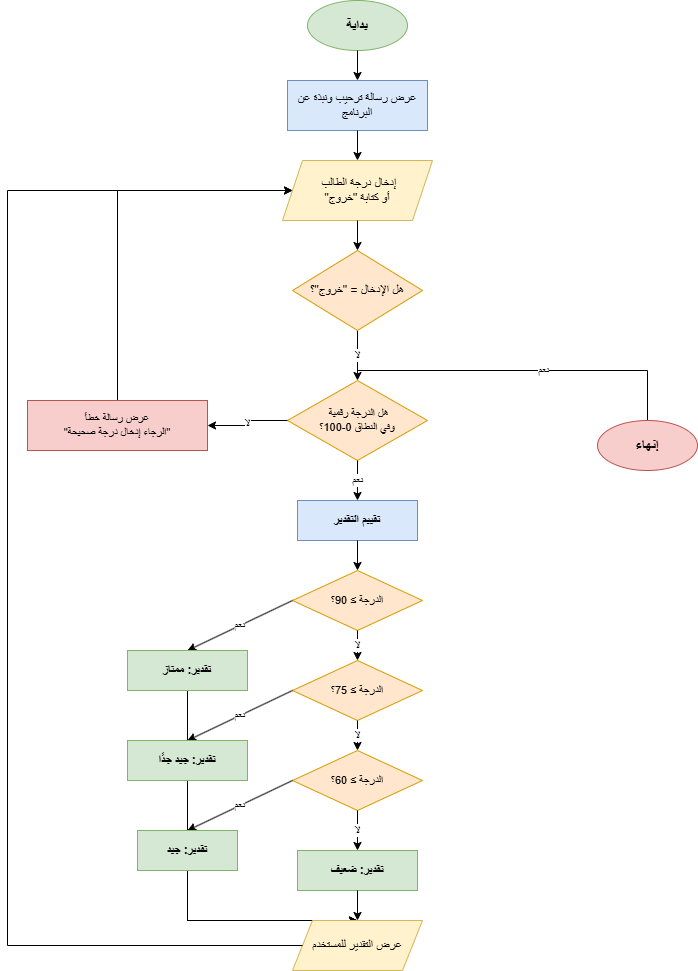

The diagram above was exported from draw.io. Its source (the exported page's mxGraphModel, read from the mxfile embedded in the PNG):
<mxGraphModel dx="1758" dy="975" grid="1" gridSize="10" guides="1" tooltips="1" connect="1" arrows="1" fold="1" page="1" pageScale="1" pageWidth="850" pageHeight="1100" math="0" shadow="0">
  <root>
    <mxCell id="0" />
    <mxCell id="1" parent="0" />
    <mxCell id="8EQ9GRhi2qXdpWPFiyv8-1" parent="1" style="ellipse;whiteSpace=wrap;html=1;fillColor=#d5e8d4;strokeColor=#82b366;fontSize=14;fontStyle=1" value="بداية" vertex="1">
      <mxGeometry height="50" width="100" x="360" y="40" as="geometry" />
    </mxCell>
    <mxCell id="8EQ9GRhi2qXdpWPFiyv8-2" edge="1" parent="1" source="8EQ9GRhi2qXdpWPFiyv8-1" style="endArrow=classic;html=1;rounded=0;exitX=0.5;exitY=1;entryX=0.5;entryY=0" target="8EQ9GRhi2qXdpWPFiyv8-3" value="">
      <mxGeometry height="50" relative="1" width="50" as="geometry" />
    </mxCell>
    <mxCell id="8EQ9GRhi2qXdpWPFiyv8-3" parent="1" style="rounded=0;whiteSpace=wrap;html=1;fillColor=#dae8fc;strokeColor=#6c8ebf;fontSize=12" value="&lt;div style=&quot;direction: rtl;&quot;&gt;&lt;span style=&quot;background-color: transparent; color: light-dark(rgb(0, 0, 0), rgb(255, 255, 255));&quot;&gt;عرض رسالة ترحيب ونبذة عن البرنامج&lt;/span&gt;&lt;/div&gt;" vertex="1">
      <mxGeometry height="50" width="140" x="340" y="120" as="geometry" />
    </mxCell>
    <mxCell id="8EQ9GRhi2qXdpWPFiyv8-4" edge="1" parent="1" source="8EQ9GRhi2qXdpWPFiyv8-3" style="endArrow=classic;html=1;rounded=0;exitX=0.5;exitY=1;entryX=0.5;entryY=0" target="8EQ9GRhi2qXdpWPFiyv8-5" value="">
      <mxGeometry height="50" relative="1" width="50" as="geometry" />
    </mxCell>
    <mxCell id="8EQ9GRhi2qXdpWPFiyv8-5" parent="1" style="shape=parallelogram;perimeter=parallelogramPerimeter;whiteSpace=wrap;html=1;fixedSize=1;fillColor=#fff2cc;strokeColor=#d6b656;fontSize=12" value="&lt;div style=&quot;direction: rtl;&quot;&gt;&lt;span style=&quot;background-color: transparent; color: light-dark(rgb(0, 0, 0), rgb(255, 255, 255));&quot;&gt;إدخال درجة الطالب&amp;nbsp;&lt;/span&gt;&lt;/div&gt;&lt;div style=&quot;direction: rtl;&quot;&gt;&lt;span style=&quot;background-color: transparent; color: light-dark(rgb(0, 0, 0), rgb(255, 255, 255));&quot;&gt;أو كتابة &quot;خروج&quot;&lt;/span&gt;&lt;/div&gt;" vertex="1">
      <mxGeometry height="60" width="150" x="335" y="200" as="geometry" />
    </mxCell>
    <mxCell id="8EQ9GRhi2qXdpWPFiyv8-6" edge="1" parent="1" source="8EQ9GRhi2qXdpWPFiyv8-5" style="endArrow=classic;html=1;rounded=0;exitX=0.5;exitY=1;entryX=0.5;entryY=0" target="8EQ9GRhi2qXdpWPFiyv8-7" value="">
      <mxGeometry height="50" relative="1" width="50" as="geometry" />
    </mxCell>
    <mxCell id="8EQ9GRhi2qXdpWPFiyv8-8" edge="1" parent="1" source="8EQ9GRhi2qXdpWPFiyv8-7" style="endArrow=classic;html=1;rounded=0;exitX=0.5;exitY=0;entryX=0.5;entryY=1;edgeStyle=orthogonalEdgeStyle" target="8EQ9GRhi2qXdpWPFiyv8-9" value="نعم">
      <mxGeometry relative="1" x="0.2" as="geometry">
        <Array as="points">
          <mxPoint x="410" y="410" />
          <mxPoint x="700" y="410" />
          <mxPoint x="700" y="460" />
        </Array>
        <mxPoint x="400" y="400" as="sourcePoint" />
        <mxPoint x="400" y="460" as="targetPoint" />
      </mxGeometry>
    </mxCell>
    <mxCell id="8EQ9GRhi2qXdpWPFiyv8-9" parent="1" style="ellipse;whiteSpace=wrap;html=1;fillColor=#f8cecc;strokeColor=#b85450;fontSize=14;fontStyle=1" value="إنهاء" vertex="1">
      <mxGeometry height="50" width="100" x="650" y="460" as="geometry" />
    </mxCell>
    <mxCell id="8EQ9GRhi2qXdpWPFiyv8-10" edge="1" parent="1" source="8EQ9GRhi2qXdpWPFiyv8-7" style="endArrow=classic;html=1;rounded=0;exitX=0.5;exitY=1;entryX=0.5;entryY=0" target="8EQ9GRhi2qXdpWPFiyv8-11" value="لا">
      <mxGeometry height="50" relative="1" width="50" as="geometry">
        <mxPoint x="410" y="400" as="sourcePoint" />
        <mxPoint x="410" y="430" as="targetPoint" />
      </mxGeometry>
    </mxCell>
    <mxCell id="8EQ9GRhi2qXdpWPFiyv8-11" parent="1" style="rhombus;whiteSpace=wrap;html=1;fillColor=#ffe6cc;strokeColor=#d79b00;fontSize=11" value="&lt;div style=&quot;direction: rtl;&quot;&gt;&lt;span style=&quot;background-color: transparent; color: light-dark(rgb(0, 0, 0), rgb(255, 255, 255));&quot;&gt;هل الدرجة رقمية&amp;nbsp;&lt;/span&gt;&lt;/div&gt;&lt;div style=&quot;direction: rtl;&quot;&gt;وفي النطاق 0-100؟&lt;/div&gt;" vertex="1">
      <mxGeometry height="80" width="140" x="340" y="420" as="geometry" />
    </mxCell>
    <mxCell id="8EQ9GRhi2qXdpWPFiyv8-12" edge="1" parent="1" source="8EQ9GRhi2qXdpWPFiyv8-11" style="endArrow=classic;html=1;rounded=0;exitX=0;exitY=0.5;entryX=1;entryY=0.5;edgeStyle=orthogonalEdgeStyle" target="8EQ9GRhi2qXdpWPFiyv8-13" value="لا">
      <mxGeometry height="50" relative="1" width="50" as="geometry">
        <mxPoint x="300" y="460" as="sourcePoint" />
        <mxPoint x="200" y="460" as="targetPoint" />
      </mxGeometry>
    </mxCell>
    <mxCell id="8EQ9GRhi2qXdpWPFiyv8-14" edge="1" parent="1" source="8EQ9GRhi2qXdpWPFiyv8-13" style="endArrow=classic;html=1;rounded=0;exitX=0.5;exitY=0;entryX=0;entryY=0.5;edgeStyle=orthogonalEdgeStyle" target="8EQ9GRhi2qXdpWPFiyv8-5" value="">
      <mxGeometry height="50" relative="1" width="50" as="geometry">
        <Array as="points">
          <mxPoint x="170" y="230" />
        </Array>
        <mxPoint x="170" y="440" as="sourcePoint" />
        <mxPoint x="335" y="230" as="targetPoint" />
      </mxGeometry>
    </mxCell>
    <mxCell id="8EQ9GRhi2qXdpWPFiyv8-15" edge="1" parent="1" source="8EQ9GRhi2qXdpWPFiyv8-11" style="endArrow=classic;html=1;rounded=0;exitX=0.5;exitY=1;entryX=0.5;entryY=0" target="8EQ9GRhi2qXdpWPFiyv8-16" value="نعم">
      <mxGeometry height="50" relative="1" width="50" as="geometry">
        <mxPoint x="410" y="530" as="sourcePoint" />
        <mxPoint x="410" y="550" as="targetPoint" />
      </mxGeometry>
    </mxCell>
    <mxCell id="8EQ9GRhi2qXdpWPFiyv8-16" parent="1" style="rounded=0;whiteSpace=wrap;html=1;fillColor=#dae8fc;strokeColor=#6c8ebf;fontSize=12;fontStyle=1" value="تقييم التقدير" vertex="1">
      <mxGeometry height="40" width="120" x="350" y="540" as="geometry" />
    </mxCell>
    <mxCell id="8EQ9GRhi2qXdpWPFiyv8-17" edge="1" parent="1" source="8EQ9GRhi2qXdpWPFiyv8-16" style="endArrow=classic;html=1;rounded=0;exitX=0.5;exitY=1;entryX=0.5;entryY=0" target="8EQ9GRhi2qXdpWPFiyv8-18" value="">
      <mxGeometry height="50" relative="1" width="50" as="geometry" />
    </mxCell>
    <mxCell id="8EQ9GRhi2qXdpWPFiyv8-18" parent="1" style="rhombus;whiteSpace=wrap;html=1;fillColor=#ffe6cc;strokeColor=#d79b00;fontSize=11" value="الدرجة ≥ 90؟" vertex="1">
      <mxGeometry height="60" width="130" x="345" y="610" as="geometry" />
    </mxCell>
    <mxCell id="8EQ9GRhi2qXdpWPFiyv8-19" edge="1" parent="1" source="8EQ9GRhi2qXdpWPFiyv8-18" style="endArrow=classic;html=1;rounded=0;exitX=0;exitY=0.5;entryX=0.5;entryY=0" target="8EQ9GRhi2qXdpWPFiyv8-20" value="نعم">
      <mxGeometry height="50" relative="1" width="50" as="geometry">
        <mxPoint x="300" y="640" as="sourcePoint" />
        <mxPoint x="250" y="690" as="targetPoint" />
      </mxGeometry>
    </mxCell>
    <mxCell id="8EQ9GRhi2qXdpWPFiyv8-21" edge="1" parent="1" source="8EQ9GRhi2qXdpWPFiyv8-18" style="endArrow=classic;html=1;rounded=0;exitX=0.5;exitY=1;entryX=0.5;entryY=0" target="8EQ9GRhi2qXdpWPFiyv8-22" value="لا">
      <mxGeometry height="50" relative="1" width="50" as="geometry" />
    </mxCell>
    <mxCell id="8EQ9GRhi2qXdpWPFiyv8-22" parent="1" style="rhombus;whiteSpace=wrap;html=1;fillColor=#ffe6cc;strokeColor=#d79b00;fontSize=11" value="الدرجة ≥ 75؟" vertex="1">
      <mxGeometry height="60" width="130" x="345" y="700" as="geometry" />
    </mxCell>
    <mxCell id="8EQ9GRhi2qXdpWPFiyv8-23" edge="1" parent="1" source="8EQ9GRhi2qXdpWPFiyv8-22" style="endArrow=classic;html=1;rounded=0;exitX=0;exitY=0.5;entryX=0.5;entryY=0" target="8EQ9GRhi2qXdpWPFiyv8-24" value="نعم">
      <mxGeometry height="50" relative="1" width="50" as="geometry">
        <mxPoint x="300" y="730" as="sourcePoint" />
        <mxPoint x="250" y="780" as="targetPoint" />
      </mxGeometry>
    </mxCell>
    <mxCell id="8EQ9GRhi2qXdpWPFiyv8-25" edge="1" parent="1" source="8EQ9GRhi2qXdpWPFiyv8-22" style="endArrow=classic;html=1;rounded=0;exitX=0.5;exitY=1;entryX=0.5;entryY=0" target="8EQ9GRhi2qXdpWPFiyv8-26" value="لا">
      <mxGeometry height="50" relative="1" width="50" as="geometry" />
    </mxCell>
    <mxCell id="8EQ9GRhi2qXdpWPFiyv8-26" parent="1" style="rhombus;whiteSpace=wrap;html=1;fillColor=#ffe6cc;strokeColor=#d79b00;fontSize=11" value="الدرجة ≥ 60؟" vertex="1">
      <mxGeometry height="60" width="130" x="345" y="790" as="geometry" />
    </mxCell>
    <mxCell id="8EQ9GRhi2qXdpWPFiyv8-27" edge="1" parent="1" source="8EQ9GRhi2qXdpWPFiyv8-26" style="endArrow=classic;html=1;rounded=0;exitX=0;exitY=0.5;entryX=0.5;entryY=0" target="8EQ9GRhi2qXdpWPFiyv8-28" value="نعم">
      <mxGeometry height="50" relative="1" width="50" as="geometry">
        <mxPoint x="300" y="820" as="sourcePoint" />
        <mxPoint x="250" y="870" as="targetPoint" />
      </mxGeometry>
    </mxCell>
    <mxCell id="8EQ9GRhi2qXdpWPFiyv8-29" edge="1" parent="1" source="8EQ9GRhi2qXdpWPFiyv8-26" style="endArrow=classic;html=1;rounded=0;exitX=0.5;exitY=1;entryX=0.5;entryY=0" target="8EQ9GRhi2qXdpWPFiyv8-30" value="لا">
      <mxGeometry height="50" relative="1" width="50" as="geometry" />
    </mxCell>
    <mxCell id="8EQ9GRhi2qXdpWPFiyv8-30" parent="1" style="rounded=0;whiteSpace=wrap;html=1;fillColor=#d5e8d4;strokeColor=#82b366;fontSize=12;fontStyle=1" value="تقدير: ضعيف" vertex="1">
      <mxGeometry height="40" width="120" x="350" y="890" as="geometry" />
    </mxCell>
    <mxCell id="8EQ9GRhi2qXdpWPFiyv8-31" edge="1" parent="1" source="8EQ9GRhi2qXdpWPFiyv8-20" style="endArrow=classic;html=1;rounded=0;exitX=0.5;exitY=1;entryX=0.5;entryY=0" target="8EQ9GRhi2qXdpWPFiyv8-35" value="">
      <mxGeometry height="50" relative="1" width="50" as="geometry">
        <Array as="points">
          <mxPoint x="240" y="960" />
        </Array>
        <mxPoint x="240" y="760" as="sourcePoint" />
        <mxPoint x="410" y="960" as="targetPoint" />
      </mxGeometry>
    </mxCell>
    <mxCell id="8EQ9GRhi2qXdpWPFiyv8-32" edge="1" parent="1" source="8EQ9GRhi2qXdpWPFiyv8-24" style="endArrow=classic;html=1;rounded=0;exitX=0.5;exitY=1;entryX=0.5;entryY=0" target="8EQ9GRhi2qXdpWPFiyv8-35" value="">
      <mxGeometry height="50" relative="1" width="50" as="geometry">
        <Array as="points">
          <mxPoint x="240" y="960" />
        </Array>
        <mxPoint x="240" y="850" as="sourcePoint" />
        <mxPoint x="410" y="960" as="targetPoint" />
      </mxGeometry>
    </mxCell>
    <mxCell id="8EQ9GRhi2qXdpWPFiyv8-33" edge="1" parent="1" source="8EQ9GRhi2qXdpWPFiyv8-28" style="endArrow=classic;html=1;rounded=0;exitX=0.5;exitY=1;entryX=0.5;entryY=0" target="8EQ9GRhi2qXdpWPFiyv8-35" value="">
      <mxGeometry height="50" relative="1" width="50" as="geometry">
        <Array as="points">
          <mxPoint x="240" y="960" />
        </Array>
        <mxPoint x="240" y="940" as="sourcePoint" />
        <mxPoint x="410" y="960" as="targetPoint" />
      </mxGeometry>
    </mxCell>
    <mxCell id="8EQ9GRhi2qXdpWPFiyv8-34" edge="1" parent="1" source="8EQ9GRhi2qXdpWPFiyv8-30" style="endArrow=classic;html=1;rounded=0;exitX=0.5;exitY=1;entryX=0.5;entryY=0" target="8EQ9GRhi2qXdpWPFiyv8-35" value="">
      <mxGeometry height="50" relative="1" width="50" as="geometry" />
    </mxCell>
    <mxCell id="8EQ9GRhi2qXdpWPFiyv8-35" parent="1" style="shape=parallelogram;perimeter=parallelogramPerimeter;whiteSpace=wrap;html=1;fixedSize=1;fillColor=#fff2cc;strokeColor=#d6b656;fontSize=12" value="&lt;div style=&quot;direction: rtl;&quot;&gt;&lt;span style=&quot;background-color: transparent; color: light-dark(rgb(0, 0, 0), rgb(255, 255, 255));&quot;&gt;عرض التقدير للمستخدم&lt;/span&gt;&lt;/div&gt;" vertex="1">
      <mxGeometry height="50" width="130" x="345" y="960" as="geometry" />
    </mxCell>
    <mxCell id="8EQ9GRhi2qXdpWPFiyv8-36" edge="1" parent="1" source="8EQ9GRhi2qXdpWPFiyv8-35" style="endArrow=classic;html=1;rounded=0;exitX=0;exitY=0.5;entryX=0;entryY=0.5;edgeStyle=orthogonalEdgeStyle" target="8EQ9GRhi2qXdpWPFiyv8-5" value="">
      <mxGeometry height="50" relative="1" width="50" as="geometry">
        <Array as="points">
          <mxPoint x="60" y="985" />
          <mxPoint x="60" y="230" />
        </Array>
        <mxPoint x="280" y="985" as="sourcePoint" />
        <mxPoint x="200" y="230" as="targetPoint" />
      </mxGeometry>
    </mxCell>
    <mxCell id="8EQ9GRhi2qXdpWPFiyv8-7" parent="1" style="rhombus;whiteSpace=wrap;html=1;fillColor=#ffe6cc;strokeColor=#d79b00;fontSize=12" value="&lt;div style=&quot;direction: rtl;&quot;&gt;&lt;span style=&quot;background-color: transparent; color: light-dark(rgb(0, 0, 0), rgb(255, 255, 255));&quot;&gt;هل الإدخال = &quot;خروج&quot;؟&lt;/span&gt;&lt;/div&gt;" vertex="1">
      <mxGeometry height="80" width="130" x="345" y="290" as="geometry" />
    </mxCell>
    <mxCell id="8EQ9GRhi2qXdpWPFiyv8-13" parent="1" style="rounded=0;whiteSpace=wrap;html=1;fillColor=#f8cecc;strokeColor=#b85450;fontSize=11" value="&lt;div style=&quot;direction: rtl;&quot;&gt;&lt;span style=&quot;background-color: transparent; color: light-dark(rgb(0, 0, 0), rgb(255, 255, 255));&quot;&gt;عرض رسالة خطأ&lt;/span&gt;&lt;/div&gt;&lt;div style=&quot;direction: rtl;&quot;&gt;&lt;span style=&quot;background-color: transparent; color: light-dark(rgb(0, 0, 0), rgb(255, 255, 255));&quot;&gt;&quot;الرجاء إدخال درجة صحيحة&quot;&lt;/span&gt;&lt;/div&gt;" vertex="1">
      <mxGeometry height="50" width="180" x="80" y="440" as="geometry" />
    </mxCell>
    <mxCell id="8EQ9GRhi2qXdpWPFiyv8-24" parent="1" style="rounded=0;whiteSpace=wrap;html=1;fillColor=#d5e8d4;strokeColor=#82b366;fontSize=12;fontStyle=1" value="تقدير: جيد جدًا" vertex="1">
      <mxGeometry height="40" width="120" x="180" y="780" as="geometry" />
    </mxCell>
    <mxCell id="8EQ9GRhi2qXdpWPFiyv8-28" parent="1" style="rounded=0;whiteSpace=wrap;html=1;fillColor=#d5e8d4;strokeColor=#82b366;fontSize=12;fontStyle=1" value="تقدير: جيد" vertex="1">
      <mxGeometry height="40" width="100" x="190" y="870" as="geometry" />
    </mxCell>
    <mxCell id="8EQ9GRhi2qXdpWPFiyv8-20" parent="1" style="rounded=0;whiteSpace=wrap;html=1;fillColor=#d5e8d4;strokeColor=#82b366;fontSize=12;fontStyle=1" value="تقدير: ممتاز" vertex="1">
      <mxGeometry height="40" width="120" x="180" y="690" as="geometry" />
    </mxCell>
  </root>
</mxGraphModel>